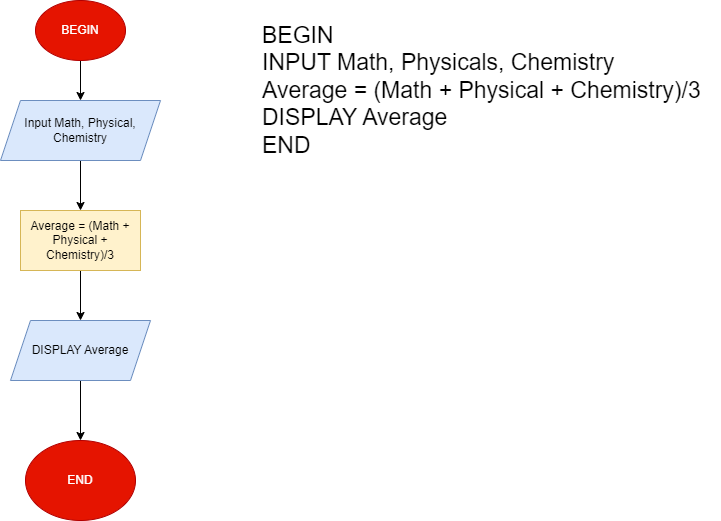

The diagram above was exported from draw.io. Its source (the exported page's mxGraphModel, read from the mxfile embedded in the PNG):
<mxGraphModel dx="1050" dy="541" grid="1" gridSize="10" guides="1" tooltips="1" connect="1" arrows="1" fold="1" page="1" pageScale="1" pageWidth="827" pageHeight="1169" math="0" shadow="0">
  <root>
    <mxCell id="0" />
    <mxCell id="1" parent="0" />
    <mxCell id="bR67mrYxUkpJUTQ2m5Ed-9" value="" style="edgeStyle=orthogonalEdgeStyle;rounded=0;orthogonalLoop=1;jettySize=auto;html=1;" edge="1" parent="1" source="bR67mrYxUkpJUTQ2m5Ed-1" target="bR67mrYxUkpJUTQ2m5Ed-2">
      <mxGeometry relative="1" as="geometry" />
    </mxCell>
    <mxCell id="bR67mrYxUkpJUTQ2m5Ed-1" value="BEGIN" style="ellipse;whiteSpace=wrap;html=1;fillColor=#e51400;fontColor=#ffffff;strokeColor=#B20000;" vertex="1" parent="1">
      <mxGeometry x="105" y="20" width="90" height="60" as="geometry" />
    </mxCell>
    <mxCell id="bR67mrYxUkpJUTQ2m5Ed-10" value="" style="edgeStyle=orthogonalEdgeStyle;rounded=0;orthogonalLoop=1;jettySize=auto;html=1;" edge="1" parent="1" source="bR67mrYxUkpJUTQ2m5Ed-2" target="bR67mrYxUkpJUTQ2m5Ed-3">
      <mxGeometry relative="1" as="geometry" />
    </mxCell>
    <mxCell id="bR67mrYxUkpJUTQ2m5Ed-2" value="Input Math, Physical, Chemistry" style="shape=parallelogram;perimeter=parallelogramPerimeter;whiteSpace=wrap;html=1;fixedSize=1;fillColor=#dae8fc;strokeColor=#6c8ebf;" vertex="1" parent="1">
      <mxGeometry x="70" y="120" width="160" height="60" as="geometry" />
    </mxCell>
    <mxCell id="bR67mrYxUkpJUTQ2m5Ed-11" value="" style="edgeStyle=orthogonalEdgeStyle;rounded=0;orthogonalLoop=1;jettySize=auto;html=1;" edge="1" parent="1" source="bR67mrYxUkpJUTQ2m5Ed-3" target="bR67mrYxUkpJUTQ2m5Ed-4">
      <mxGeometry relative="1" as="geometry" />
    </mxCell>
    <mxCell id="bR67mrYxUkpJUTQ2m5Ed-3" value="Average = (Math + Physical + Chemistry)/3" style="rounded=0;whiteSpace=wrap;html=1;fillColor=#fff2cc;strokeColor=#d6b656;" vertex="1" parent="1">
      <mxGeometry x="90" y="230" width="120" height="60" as="geometry" />
    </mxCell>
    <mxCell id="bR67mrYxUkpJUTQ2m5Ed-6" value="" style="edgeStyle=orthogonalEdgeStyle;rounded=0;orthogonalLoop=1;jettySize=auto;html=1;" edge="1" parent="1" source="bR67mrYxUkpJUTQ2m5Ed-4" target="bR67mrYxUkpJUTQ2m5Ed-5">
      <mxGeometry relative="1" as="geometry" />
    </mxCell>
    <mxCell id="bR67mrYxUkpJUTQ2m5Ed-4" value="DISPLAY Average" style="shape=parallelogram;perimeter=parallelogramPerimeter;whiteSpace=wrap;html=1;fixedSize=1;fillColor=#dae8fc;strokeColor=#6c8ebf;" vertex="1" parent="1">
      <mxGeometry x="80" y="340" width="140" height="60" as="geometry" />
    </mxCell>
    <mxCell id="bR67mrYxUkpJUTQ2m5Ed-5" value="END" style="ellipse;whiteSpace=wrap;html=1;fillColor=#e51400;fontColor=#ffffff;strokeColor=#B20000;" vertex="1" parent="1">
      <mxGeometry x="95" y="460" width="110" height="80" as="geometry" />
    </mxCell>
    <mxCell id="bR67mrYxUkpJUTQ2m5Ed-7" value="&lt;font style=&quot;font-size: 23px;&quot;&gt;BEGIN&lt;br style=&quot;font-size: 23px;&quot;&gt;INPUT Math, Physicals, Chemistry&lt;br style=&quot;font-size: 23px;&quot;&gt;Average = (Math + Physical + Chemistry)/3&lt;br style=&quot;font-size: 23px;&quot;&gt;DISPLAY Average&lt;br style=&quot;font-size: 23px;&quot;&gt;END&lt;/font&gt;" style="text;html=1;strokeColor=none;fillColor=none;align=left;verticalAlign=middle;whiteSpace=wrap;rounded=0;fontSize=23;" vertex="1" parent="1">
      <mxGeometry x="330" y="40" width="460" height="140" as="geometry" />
    </mxCell>
  </root>
</mxGraphModel>